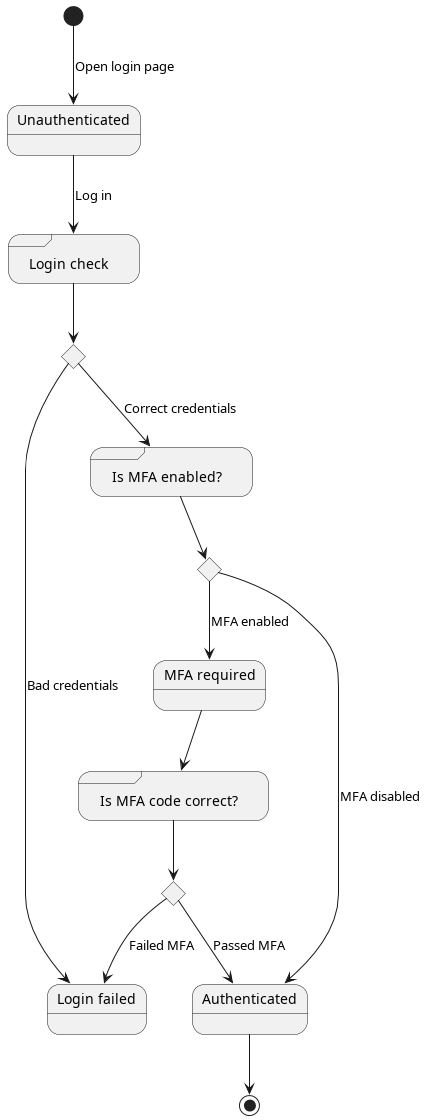

The diagram above was rendered by PlantUML. Its source (embedded in the PNG):
@startuml
[*] --> Unauthenticated : Open login page

state Unauthenticated
state "MFA required" as MFA_required
state "Login failed" as login_failed
state Authenticated

Authenticated --> [*]

state "Login check" as login <<sdlreceive>>
state "Is MFA enabled?" as mfa_enabled <<sdlreceive>>
state "Is MFA code correct?" as mfa_correct <<sdlreceive>>

state login_check <<choice>>
state mfa_enabled_check <<choice>>
state mfa_correct_check <<choice>>


Unauthenticated --> login : Log in
login --> login_check
login_check --> mfa_enabled : Correct credentials
login_check --> login_failed : Bad credentials


mfa_enabled --> mfa_enabled_check
mfa_enabled_check --> MFA_required : MFA enabled
mfa_enabled_check --> Authenticated : MFA disabled

MFA_required -->  mfa_correct
mfa_correct --> mfa_correct_check
mfa_correct_check --> login_failed : Failed MFA
mfa_correct_check --> Authenticated : Passed MFA
@enduml